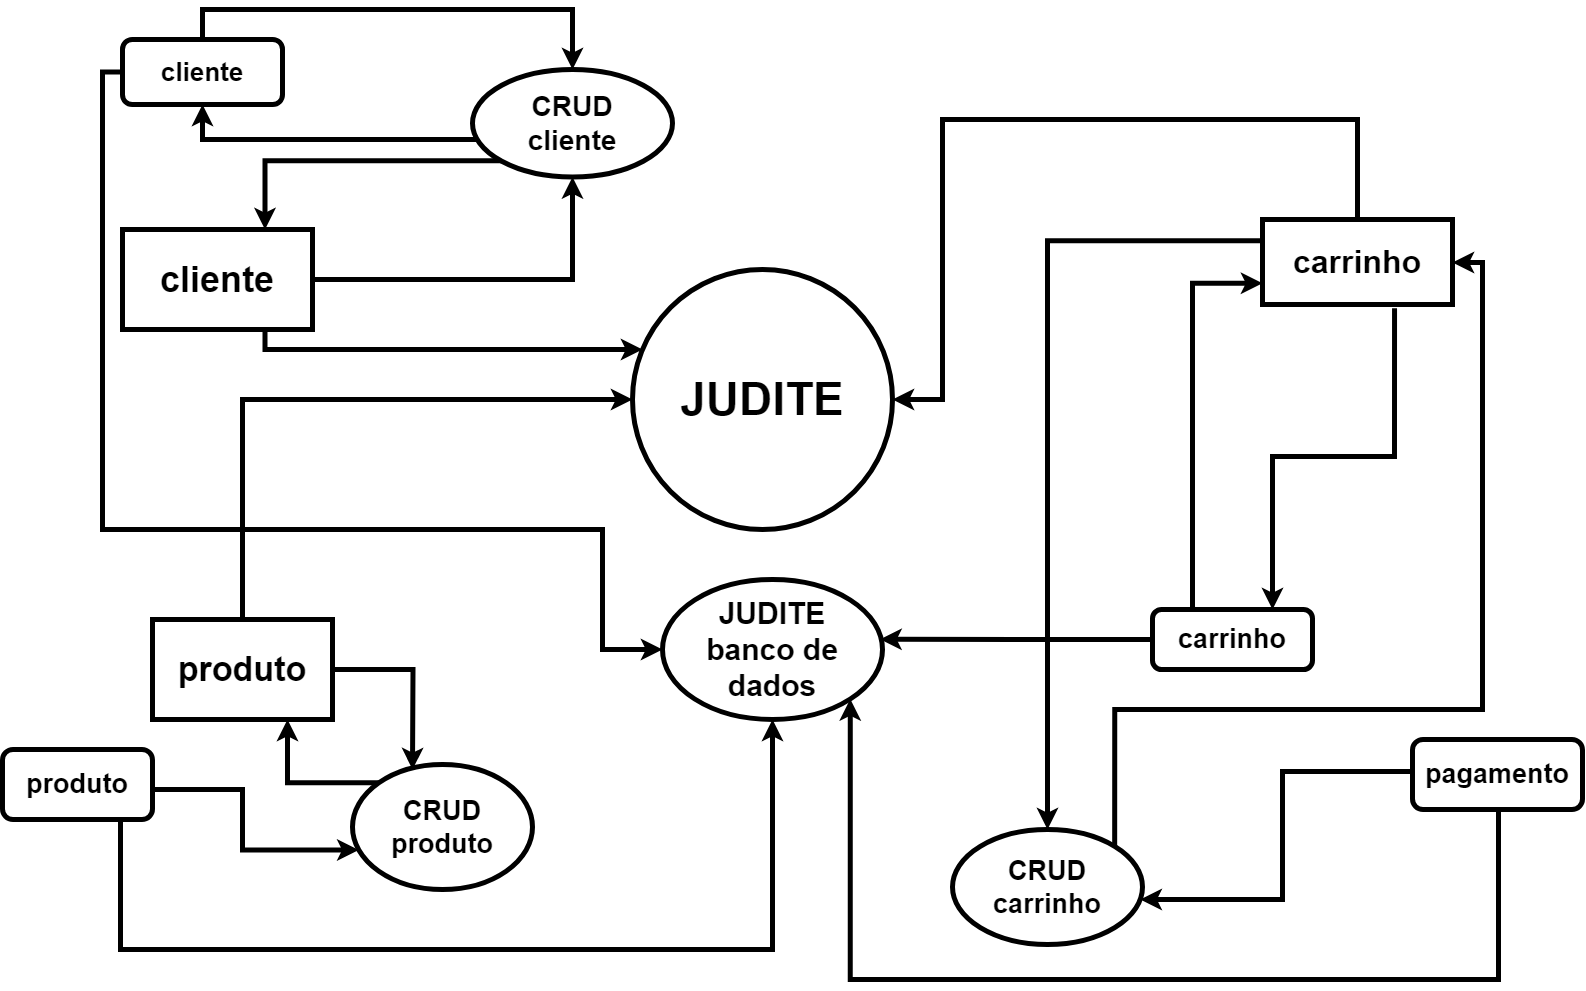

The diagram above was exported from draw.io. Its source (the exported page's mxGraphModel, read from the mxfile embedded in the PNG):
<mxGraphModel dx="3027" dy="1068" grid="1" gridSize="10" guides="1" tooltips="1" connect="1" arrows="1" fold="1" page="1" pageScale="1" pageWidth="827" pageHeight="1169" math="0" shadow="0">
  <root>
    <mxCell id="0" />
    <mxCell id="1" parent="0" />
    <mxCell id="iP4sZfXfktR5ebm6mBnv-24" style="edgeStyle=orthogonalEdgeStyle;rounded=0;orthogonalLoop=1;jettySize=auto;html=1;exitX=1;exitY=0.5;exitDx=0;exitDy=0;entryX=0.5;entryY=1;entryDx=0;entryDy=0;strokeWidth=5;" parent="1" source="iP4sZfXfktR5ebm6mBnv-2" target="iP4sZfXfktR5ebm6mBnv-17" edge="1">
      <mxGeometry relative="1" as="geometry" />
    </mxCell>
    <mxCell id="iP4sZfXfktR5ebm6mBnv-41" style="edgeStyle=orthogonalEdgeStyle;rounded=0;orthogonalLoop=1;jettySize=auto;html=1;exitX=0.75;exitY=1;exitDx=0;exitDy=0;strokeWidth=5;" parent="1" source="iP4sZfXfktR5ebm6mBnv-2" target="iP4sZfXfktR5ebm6mBnv-40" edge="1">
      <mxGeometry relative="1" as="geometry">
        <Array as="points">
          <mxPoint x="-537" y="420" />
        </Array>
      </mxGeometry>
    </mxCell>
    <mxCell id="iP4sZfXfktR5ebm6mBnv-2" value="&lt;font size=&quot;1&quot; style=&quot;&quot;&gt;&lt;b style=&quot;font-size: 36px;&quot;&gt;cliente&lt;/b&gt;&lt;/font&gt;" style="rounded=0;whiteSpace=wrap;html=1;strokeWidth=5;" parent="1" vertex="1">
      <mxGeometry x="-680" y="300" width="190" height="100" as="geometry" />
    </mxCell>
    <mxCell id="iP4sZfXfktR5ebm6mBnv-43" style="edgeStyle=orthogonalEdgeStyle;rounded=0;orthogonalLoop=1;jettySize=auto;html=1;exitX=0.5;exitY=0;exitDx=0;exitDy=0;entryX=0;entryY=0.5;entryDx=0;entryDy=0;strokeWidth=5;" parent="1" source="iP4sZfXfktR5ebm6mBnv-3" target="iP4sZfXfktR5ebm6mBnv-40" edge="1">
      <mxGeometry relative="1" as="geometry" />
    </mxCell>
    <mxCell id="iP4sZfXfktR5ebm6mBnv-3" value="&lt;font size=&quot;1&quot; style=&quot;&quot;&gt;&lt;b style=&quot;font-size: 34px;&quot;&gt;produto&lt;/b&gt;&lt;/font&gt;" style="rounded=0;whiteSpace=wrap;html=1;strokeWidth=5;" parent="1" vertex="1">
      <mxGeometry x="-650" y="690" width="180" height="100" as="geometry" />
    </mxCell>
    <mxCell id="iP4sZfXfktR5ebm6mBnv-28" style="edgeStyle=orthogonalEdgeStyle;rounded=0;orthogonalLoop=1;jettySize=auto;html=1;exitX=0.695;exitY=1.044;exitDx=0;exitDy=0;exitPerimeter=0;strokeWidth=5;" parent="1" source="iP4sZfXfktR5ebm6mBnv-4" target="iP4sZfXfktR5ebm6mBnv-13" edge="1">
      <mxGeometry relative="1" as="geometry">
        <Array as="points">
          <mxPoint x="592" y="527" />
          <mxPoint x="470" y="527" />
        </Array>
      </mxGeometry>
    </mxCell>
    <mxCell id="iP4sZfXfktR5ebm6mBnv-30" style="edgeStyle=orthogonalEdgeStyle;rounded=0;orthogonalLoop=1;jettySize=auto;html=1;exitX=0;exitY=0.25;exitDx=0;exitDy=0;strokeWidth=5;" parent="1" source="iP4sZfXfktR5ebm6mBnv-4" target="iP4sZfXfktR5ebm6mBnv-18" edge="1">
      <mxGeometry relative="1" as="geometry" />
    </mxCell>
    <mxCell id="iP4sZfXfktR5ebm6mBnv-42" style="edgeStyle=orthogonalEdgeStyle;rounded=0;orthogonalLoop=1;jettySize=auto;html=1;entryX=1;entryY=0.5;entryDx=0;entryDy=0;exitX=0.5;exitY=0;exitDx=0;exitDy=0;strokeWidth=5;" parent="1" source="iP4sZfXfktR5ebm6mBnv-4" target="iP4sZfXfktR5ebm6mBnv-40" edge="1">
      <mxGeometry relative="1" as="geometry">
        <mxPoint x="710" y="360" as="sourcePoint" />
        <Array as="points">
          <mxPoint x="555" y="190" />
          <mxPoint x="140" y="190" />
          <mxPoint x="140" y="470" />
        </Array>
      </mxGeometry>
    </mxCell>
    <mxCell id="iP4sZfXfktR5ebm6mBnv-4" value="&lt;font size=&quot;1&quot; style=&quot;&quot;&gt;&lt;b style=&quot;font-size: 32px;&quot;&gt;carrinho&lt;/b&gt;&lt;/font&gt;" style="rounded=0;whiteSpace=wrap;html=1;strokeWidth=5;" parent="1" vertex="1">
      <mxGeometry x="460" y="290" width="190" height="85" as="geometry" />
    </mxCell>
    <mxCell id="iP4sZfXfktR5ebm6mBnv-21" style="edgeStyle=orthogonalEdgeStyle;rounded=0;orthogonalLoop=1;jettySize=auto;html=1;exitX=0.5;exitY=0;exitDx=0;exitDy=0;entryX=0.5;entryY=0;entryDx=0;entryDy=0;strokeWidth=5;" parent="1" source="iP4sZfXfktR5ebm6mBnv-12" target="iP4sZfXfktR5ebm6mBnv-17" edge="1">
      <mxGeometry relative="1" as="geometry">
        <Array as="points">
          <mxPoint x="-600" y="80" />
          <mxPoint x="-230" y="80" />
        </Array>
      </mxGeometry>
    </mxCell>
    <mxCell id="iP4sZfXfktR5ebm6mBnv-12" value="&lt;font size=&quot;1&quot; style=&quot;&quot;&gt;&lt;b style=&quot;font-size: 26px;&quot;&gt;cliente&lt;/b&gt;&lt;/font&gt;" style="rounded=1;whiteSpace=wrap;html=1;strokeWidth=5;" parent="1" vertex="1">
      <mxGeometry x="-680" y="110" width="160" height="65" as="geometry" />
    </mxCell>
    <mxCell id="iP4sZfXfktR5ebm6mBnv-29" style="edgeStyle=orthogonalEdgeStyle;rounded=0;orthogonalLoop=1;jettySize=auto;html=1;exitX=0.266;exitY=-0.008;exitDx=0;exitDy=0;entryX=0;entryY=0.75;entryDx=0;entryDy=0;exitPerimeter=0;strokeWidth=5;" parent="1" source="iP4sZfXfktR5ebm6mBnv-13" target="iP4sZfXfktR5ebm6mBnv-4" edge="1">
      <mxGeometry relative="1" as="geometry">
        <Array as="points">
          <mxPoint x="390" y="354" />
        </Array>
      </mxGeometry>
    </mxCell>
    <mxCell id="iP4sZfXfktR5ebm6mBnv-47" style="edgeStyle=orthogonalEdgeStyle;rounded=0;orthogonalLoop=1;jettySize=auto;html=1;exitX=0;exitY=0.5;exitDx=0;exitDy=0;entryX=0.989;entryY=0.427;entryDx=0;entryDy=0;entryPerimeter=0;strokeWidth=5;" parent="1" source="iP4sZfXfktR5ebm6mBnv-13" target="iP4sZfXfktR5ebm6mBnv-44" edge="1">
      <mxGeometry relative="1" as="geometry" />
    </mxCell>
    <mxCell id="iP4sZfXfktR5ebm6mBnv-13" value="&lt;font size=&quot;1&quot; style=&quot;&quot;&gt;&lt;b style=&quot;font-size: 27px;&quot;&gt;carrinho&lt;/b&gt;&lt;/font&gt;" style="rounded=1;whiteSpace=wrap;html=1;strokeWidth=5;" parent="1" vertex="1">
      <mxGeometry x="350" y="680" width="160" height="60" as="geometry" />
    </mxCell>
    <mxCell id="iP4sZfXfktR5ebm6mBnv-46" style="edgeStyle=orthogonalEdgeStyle;rounded=0;orthogonalLoop=1;jettySize=auto;html=1;exitX=0.75;exitY=1;exitDx=0;exitDy=0;entryX=1;entryY=1;entryDx=0;entryDy=0;strokeWidth=5;" parent="1" source="iP4sZfXfktR5ebm6mBnv-14" target="iP4sZfXfktR5ebm6mBnv-44" edge="1">
      <mxGeometry relative="1" as="geometry">
        <Array as="points">
          <mxPoint x="696" y="1050" />
          <mxPoint x="48" y="1050" />
        </Array>
      </mxGeometry>
    </mxCell>
    <mxCell id="iP4sZfXfktR5ebm6mBnv-14" value="&lt;font size=&quot;1&quot; style=&quot;&quot;&gt;&lt;b style=&quot;font-size: 27px;&quot;&gt;pagamento&lt;/b&gt;&lt;/font&gt;" style="rounded=1;whiteSpace=wrap;html=1;strokeWidth=5;" parent="1" vertex="1">
      <mxGeometry x="610" y="810" width="170" height="70" as="geometry" />
    </mxCell>
    <mxCell id="iP4sZfXfktR5ebm6mBnv-45" style="edgeStyle=orthogonalEdgeStyle;rounded=0;orthogonalLoop=1;jettySize=auto;html=1;exitX=0.75;exitY=1;exitDx=0;exitDy=0;entryX=0.5;entryY=1;entryDx=0;entryDy=0;strokeWidth=5;" parent="1" source="iP4sZfXfktR5ebm6mBnv-15" target="iP4sZfXfktR5ebm6mBnv-44" edge="1">
      <mxGeometry relative="1" as="geometry">
        <Array as="points">
          <mxPoint x="-682" y="1020" />
          <mxPoint x="-30" y="1020" />
        </Array>
      </mxGeometry>
    </mxCell>
    <mxCell id="iP4sZfXfktR5ebm6mBnv-15" value="&lt;font size=&quot;1&quot; style=&quot;&quot;&gt;&lt;b style=&quot;font-size: 27px;&quot;&gt;produto&lt;/b&gt;&lt;/font&gt;" style="rounded=1;whiteSpace=wrap;html=1;strokeWidth=5;" parent="1" vertex="1">
      <mxGeometry x="-800" y="820" width="150" height="70" as="geometry" />
    </mxCell>
    <mxCell id="iP4sZfXfktR5ebm6mBnv-38" style="edgeStyle=orthogonalEdgeStyle;rounded=0;orthogonalLoop=1;jettySize=auto;html=1;exitX=0;exitY=0;exitDx=0;exitDy=0;entryX=0.75;entryY=1;entryDx=0;entryDy=0;strokeWidth=5;" parent="1" source="iP4sZfXfktR5ebm6mBnv-16" target="iP4sZfXfktR5ebm6mBnv-3" edge="1">
      <mxGeometry relative="1" as="geometry" />
    </mxCell>
    <mxCell id="iP4sZfXfktR5ebm6mBnv-16" value="&lt;font style=&quot;font-size: 27px;&quot;&gt;&lt;b style=&quot;&quot;&gt;CRUD&lt;/b&gt;&lt;/font&gt;&lt;div style=&quot;font-size: 27px;&quot;&gt;&lt;font style=&quot;font-size: 27px;&quot;&gt;&lt;b style=&quot;&quot;&gt;produto&lt;/b&gt;&lt;/font&gt;&lt;/div&gt;" style="ellipse;whiteSpace=wrap;html=1;strokeWidth=5;" parent="1" vertex="1">
      <mxGeometry x="-450" y="835" width="180" height="125" as="geometry" />
    </mxCell>
    <mxCell id="iP4sZfXfktR5ebm6mBnv-22" style="edgeStyle=orthogonalEdgeStyle;rounded=0;orthogonalLoop=1;jettySize=auto;html=1;exitX=0.025;exitY=0.652;exitDx=0;exitDy=0;entryX=0.5;entryY=1;entryDx=0;entryDy=0;strokeWidth=5;exitPerimeter=0;" parent="1" source="iP4sZfXfktR5ebm6mBnv-17" target="iP4sZfXfktR5ebm6mBnv-12" edge="1">
      <mxGeometry relative="1" as="geometry">
        <Array as="points">
          <mxPoint x="-327" y="210" />
          <mxPoint x="-600" y="210" />
        </Array>
      </mxGeometry>
    </mxCell>
    <mxCell id="iP4sZfXfktR5ebm6mBnv-23" style="edgeStyle=orthogonalEdgeStyle;rounded=0;orthogonalLoop=1;jettySize=auto;html=1;exitX=0;exitY=1;exitDx=0;exitDy=0;entryX=0.75;entryY=0;entryDx=0;entryDy=0;strokeWidth=5;" parent="1" source="iP4sZfXfktR5ebm6mBnv-17" target="iP4sZfXfktR5ebm6mBnv-2" edge="1">
      <mxGeometry relative="1" as="geometry" />
    </mxCell>
    <mxCell id="iP4sZfXfktR5ebm6mBnv-17" value="&lt;font style=&quot;font-size: 28px;&quot;&gt;&lt;b style=&quot;&quot;&gt;CRUD&lt;/b&gt;&lt;/font&gt;&lt;div style=&quot;font-size: 28px;&quot;&gt;&lt;font style=&quot;font-size: 28px;&quot;&gt;&lt;b style=&quot;&quot;&gt;cliente&lt;/b&gt;&lt;/font&gt;&lt;/div&gt;" style="ellipse;whiteSpace=wrap;html=1;strokeWidth=5;" parent="1" vertex="1">
      <mxGeometry x="-330" y="140" width="200" height="107.5" as="geometry" />
    </mxCell>
    <mxCell id="iP4sZfXfktR5ebm6mBnv-31" style="edgeStyle=orthogonalEdgeStyle;rounded=0;orthogonalLoop=1;jettySize=auto;html=1;exitX=1;exitY=0;exitDx=0;exitDy=0;strokeWidth=5;" parent="1" source="iP4sZfXfktR5ebm6mBnv-18" target="iP4sZfXfktR5ebm6mBnv-4" edge="1">
      <mxGeometry relative="1" as="geometry">
        <Array as="points">
          <mxPoint x="312" y="780" />
          <mxPoint x="680" y="780" />
          <mxPoint x="680" y="333" />
        </Array>
      </mxGeometry>
    </mxCell>
    <mxCell id="iP4sZfXfktR5ebm6mBnv-18" value="&lt;font style=&quot;font-size: 27px;&quot;&gt;&lt;b&gt;CRUD&lt;/b&gt;&lt;/font&gt;&lt;div style=&quot;font-size: 27px;&quot;&gt;&lt;font style=&quot;font-size: 27px;&quot;&gt;&lt;b&gt;carrinho&lt;/b&gt;&lt;/font&gt;&lt;/div&gt;" style="ellipse;whiteSpace=wrap;html=1;strokeWidth=5;" parent="1" vertex="1">
      <mxGeometry x="150" y="900" width="190" height="115" as="geometry" />
    </mxCell>
    <mxCell id="iP4sZfXfktR5ebm6mBnv-32" style="edgeStyle=orthogonalEdgeStyle;rounded=0;orthogonalLoop=1;jettySize=auto;html=1;exitX=0;exitY=0.5;exitDx=0;exitDy=0;strokeWidth=5;" parent="1" source="iP4sZfXfktR5ebm6mBnv-14" target="iP4sZfXfktR5ebm6mBnv-18" edge="1">
      <mxGeometry relative="1" as="geometry">
        <mxPoint x="340" y="970" as="targetPoint" />
        <Array as="points">
          <mxPoint x="480" y="842" />
          <mxPoint x="480" y="970" />
        </Array>
      </mxGeometry>
    </mxCell>
    <mxCell id="iP4sZfXfktR5ebm6mBnv-37" style="edgeStyle=orthogonalEdgeStyle;rounded=0;orthogonalLoop=1;jettySize=auto;html=1;exitX=1;exitY=0.5;exitDx=0;exitDy=0;strokeWidth=5;" parent="1" source="iP4sZfXfktR5ebm6mBnv-3" edge="1">
      <mxGeometry relative="1" as="geometry">
        <mxPoint x="-390" y="840" as="targetPoint" />
      </mxGeometry>
    </mxCell>
    <mxCell id="iP4sZfXfktR5ebm6mBnv-39" style="edgeStyle=orthogonalEdgeStyle;rounded=0;orthogonalLoop=1;jettySize=auto;html=1;exitX=1;exitY=0.5;exitDx=0;exitDy=0;strokeWidth=5;entryX=0.035;entryY=0.684;entryDx=0;entryDy=0;entryPerimeter=0;" parent="1" source="iP4sZfXfktR5ebm6mBnv-15" target="iP4sZfXfktR5ebm6mBnv-16" edge="1">
      <mxGeometry relative="1" as="geometry">
        <Array as="points">
          <mxPoint x="-650" y="860" />
          <mxPoint x="-560" y="860" />
          <mxPoint x="-560" y="920" />
        </Array>
        <mxPoint x="-450" y="921" as="targetPoint" />
      </mxGeometry>
    </mxCell>
    <mxCell id="iP4sZfXfktR5ebm6mBnv-40" value="&lt;font size=&quot;1&quot; style=&quot;&quot;&gt;&lt;b style=&quot;font-size: 46px;&quot;&gt;JUDITE&lt;/b&gt;&lt;/font&gt;" style="ellipse;whiteSpace=wrap;html=1;aspect=fixed;strokeWidth=5;" parent="1" vertex="1">
      <mxGeometry x="-170" y="340" width="260" height="260" as="geometry" />
    </mxCell>
    <mxCell id="iP4sZfXfktR5ebm6mBnv-44" value="&lt;div style=&quot;font-size: 30px;&quot;&gt;&lt;font style=&quot;font-size: 30px;&quot;&gt;&lt;b style=&quot;&quot;&gt;JUDITE&lt;/b&gt;&lt;/font&gt;&lt;/div&gt;&lt;div style=&quot;font-size: 30px;&quot;&gt;&lt;font style=&quot;font-size: 30px;&quot;&gt;&lt;b style=&quot;&quot;&gt;banco de dados&lt;/b&gt;&lt;/font&gt;&lt;/div&gt;" style="ellipse;whiteSpace=wrap;html=1;strokeWidth=5;" parent="1" vertex="1">
      <mxGeometry x="-140" y="650" width="220" height="140" as="geometry" />
    </mxCell>
    <mxCell id="iP4sZfXfktR5ebm6mBnv-48" style="edgeStyle=orthogonalEdgeStyle;rounded=0;orthogonalLoop=1;jettySize=auto;html=1;exitX=0;exitY=0.5;exitDx=0;exitDy=0;entryX=0;entryY=0.5;entryDx=0;entryDy=0;strokeWidth=5;" parent="1" source="iP4sZfXfktR5ebm6mBnv-12" target="iP4sZfXfktR5ebm6mBnv-44" edge="1">
      <mxGeometry relative="1" as="geometry">
        <Array as="points">
          <mxPoint x="-700" y="143" />
          <mxPoint x="-700" y="600" />
          <mxPoint x="-200" y="600" />
          <mxPoint x="-200" y="720" />
        </Array>
      </mxGeometry>
    </mxCell>
  </root>
</mxGraphModel>